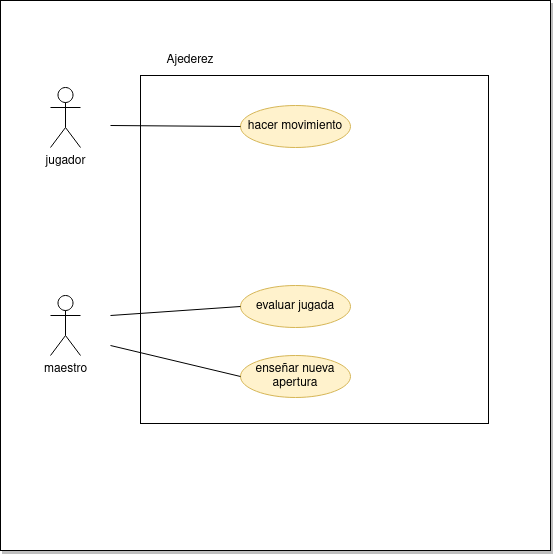

The diagram above was exported from draw.io. Its source (the exported page's mxGraphModel, read from the mxfile embedded in the PNG):
<mxGraphModel dx="1434" dy="773" grid="1" gridSize="10" guides="1" tooltips="1" connect="1" arrows="1" fold="1" page="1" pageScale="1" pageWidth="827" pageHeight="1169" math="0" shadow="0">
  <root>
    <mxCell id="0" />
    <mxCell id="1" parent="0" />
    <mxCell id="6mVajCYazIAR7Sg-cuJh-16" value="" style="whiteSpace=wrap;html=1;aspect=fixed;fillColor=#FFFFFF;fillStyle=solid;shadow=1;" vertex="1" parent="1">
      <mxGeometry x="40" y="35" width="550" height="550" as="geometry" />
    </mxCell>
    <mxCell id="6mVajCYazIAR7Sg-cuJh-1" value="jugador" style="shape=umlActor;verticalLabelPosition=bottom;verticalAlign=top;html=1;outlineConnect=0;" vertex="1" parent="1">
      <mxGeometry x="90" y="122" width="30" height="60" as="geometry" />
    </mxCell>
    <mxCell id="6mVajCYazIAR7Sg-cuJh-2" value="maestro" style="shape=umlActor;verticalLabelPosition=bottom;verticalAlign=top;html=1;outlineConnect=0;" vertex="1" parent="1">
      <mxGeometry x="90" y="330" width="30" height="60" as="geometry" />
    </mxCell>
    <mxCell id="6mVajCYazIAR7Sg-cuJh-5" value="hacer movimiento" style="ellipse;whiteSpace=wrap;html=1;align=center;newEdgeStyle={&quot;edgeStyle&quot;:&quot;entityRelationEdgeStyle&quot;,&quot;startArrow&quot;:&quot;none&quot;,&quot;endArrow&quot;:&quot;none&quot;,&quot;segment&quot;:10,&quot;curved&quot;:1,&quot;sourcePerimeterSpacing&quot;:0,&quot;targetPerimeterSpacing&quot;:0};treeFolding=1;treeMoving=1;fillColor=#fff2cc;strokeColor=#d6b656;" vertex="1" parent="1">
      <mxGeometry x="280" y="140" width="110" height="42" as="geometry" />
    </mxCell>
    <mxCell id="6mVajCYazIAR7Sg-cuJh-6" value="evaluar jugada" style="ellipse;whiteSpace=wrap;html=1;align=center;newEdgeStyle={&quot;edgeStyle&quot;:&quot;entityRelationEdgeStyle&quot;,&quot;startArrow&quot;:&quot;none&quot;,&quot;endArrow&quot;:&quot;none&quot;,&quot;segment&quot;:10,&quot;curved&quot;:1,&quot;sourcePerimeterSpacing&quot;:0,&quot;targetPerimeterSpacing&quot;:0};treeFolding=1;treeMoving=1;fillColor=#fff2cc;strokeColor=#d6b656;" vertex="1" parent="1">
      <mxGeometry x="280" y="320" width="110" height="42" as="geometry" />
    </mxCell>
    <mxCell id="6mVajCYazIAR7Sg-cuJh-7" value="enseñar nueva apertura" style="ellipse;whiteSpace=wrap;html=1;align=center;newEdgeStyle={&quot;edgeStyle&quot;:&quot;entityRelationEdgeStyle&quot;,&quot;startArrow&quot;:&quot;none&quot;,&quot;endArrow&quot;:&quot;none&quot;,&quot;segment&quot;:10,&quot;curved&quot;:1,&quot;sourcePerimeterSpacing&quot;:0,&quot;targetPerimeterSpacing&quot;:0};treeFolding=1;treeMoving=1;fillColor=#fff2cc;strokeColor=#d6b656;" vertex="1" parent="1">
      <mxGeometry x="280" y="390" width="110" height="42" as="geometry" />
    </mxCell>
    <mxCell id="6mVajCYazIAR7Sg-cuJh-8" value="" style="endArrow=none;html=1;rounded=0;entryX=0;entryY=0.5;entryDx=0;entryDy=0;" edge="1" parent="1" target="6mVajCYazIAR7Sg-cuJh-5">
      <mxGeometry width="50" height="50" relative="1" as="geometry">
        <mxPoint x="150" y="160" as="sourcePoint" />
        <mxPoint x="440" y="320" as="targetPoint" />
      </mxGeometry>
    </mxCell>
    <mxCell id="6mVajCYazIAR7Sg-cuJh-9" value="" style="endArrow=none;html=1;rounded=0;entryX=0;entryY=0.5;entryDx=0;entryDy=0;" edge="1" parent="1" target="6mVajCYazIAR7Sg-cuJh-6">
      <mxGeometry width="50" height="50" relative="1" as="geometry">
        <mxPoint x="150" y="350" as="sourcePoint" />
        <mxPoint x="440" y="320" as="targetPoint" />
      </mxGeometry>
    </mxCell>
    <mxCell id="6mVajCYazIAR7Sg-cuJh-10" value="" style="endArrow=none;html=1;rounded=0;exitX=0;exitY=0.5;exitDx=0;exitDy=0;" edge="1" parent="1" source="6mVajCYazIAR7Sg-cuJh-7">
      <mxGeometry width="50" height="50" relative="1" as="geometry">
        <mxPoint x="390" y="370" as="sourcePoint" />
        <mxPoint x="150" y="380" as="targetPoint" />
      </mxGeometry>
    </mxCell>
    <mxCell id="6mVajCYazIAR7Sg-cuJh-14" value="" style="whiteSpace=wrap;html=1;aspect=fixed;fillColor=none;" vertex="1" parent="1">
      <mxGeometry x="180" y="110" width="348" height="348" as="geometry" />
    </mxCell>
    <mxCell id="6mVajCYazIAR7Sg-cuJh-15" value="Ajederez" style="text;html=1;strokeColor=none;fillColor=none;align=center;verticalAlign=middle;whiteSpace=wrap;rounded=0;" vertex="1" parent="1">
      <mxGeometry x="200" y="80" width="60" height="30" as="geometry" />
    </mxCell>
  </root>
</mxGraphModel>